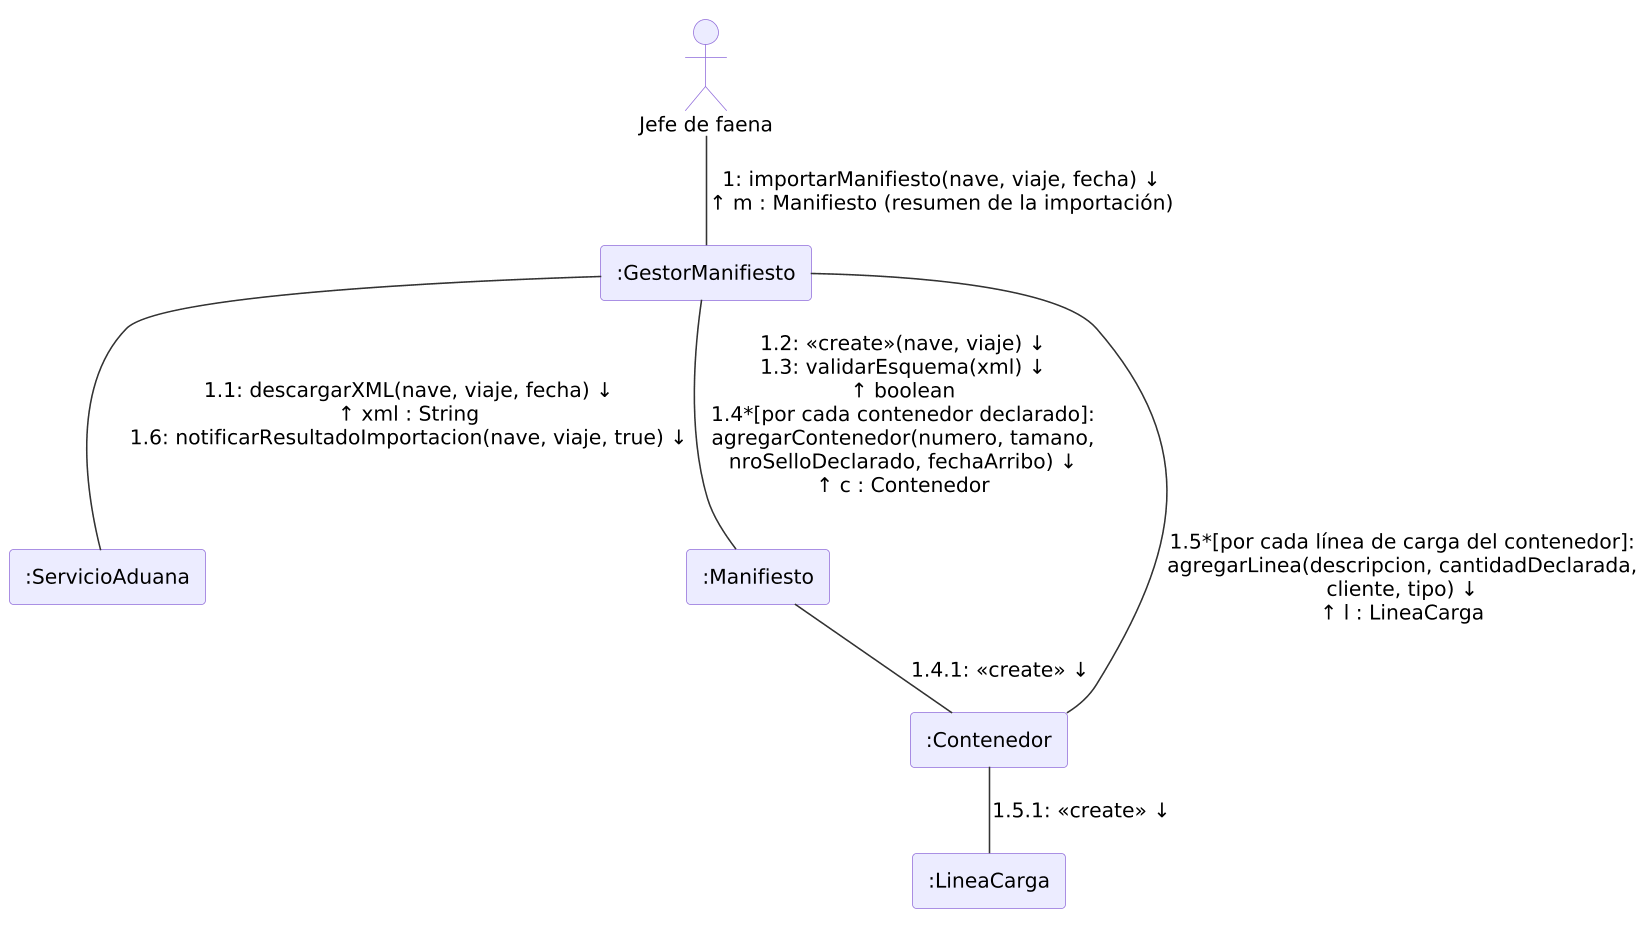

The diagram above was rendered by PlantUML. Its source (embedded in the PNG):
@startuml
skinparamlocked dpi 150
!include _estilo.iuml
actor "Jefe de faena" as JF
rectangle ":GestorManifiesto" as GM
rectangle ":ServicioAduana" as SA
rectangle ":Manifiesto" as M
rectangle ":Contenedor" as C
rectangle ":LineaCarga" as L

JF -- GM : "1: importarManifiesto(nave, viaje, fecha) ↓\n↑ m : Manifiesto (resumen de la importación)"
GM -- SA : "1.1: descargarXML(nave, viaje, fecha) ↓\n↑ xml : String\n1.6: notificarResultadoImportacion(nave, viaje, true) ↓"
GM -- M : "1.2: <<create>>(nave, viaje) ↓\n1.3: validarEsquema(xml) ↓\n↑ boolean\n1.4*[por cada contenedor declarado]:\nagregarContenedor(numero, tamano,\nnroSelloDeclarado, fechaArribo) ↓\n↑ c : Contenedor"
M -- C : "1.4.1: <<create>> ↓"
GM -- C : "1.5*[por cada línea de carga del contenedor]:\nagregarLinea(descripcion, cantidadDeclarada,\ncliente, tipo) ↓\n↑ l : LineaCarga"
C -- L : "1.5.1: <<create>> ↓"
@enduml